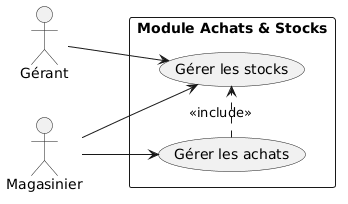

The diagram above was rendered by PlantUML. Its source (embedded in the PNG):
@startuml
left to right direction

actor Magasinier
actor "Gérant" as Gerant

rectangle "Module Achats & Stocks" {
    usecase "Gérer les achats" as UC_Achats
    usecase "Gérer les stocks" as UC_Stocks
}

Magasinier --> UC_Achats
Magasinier --> UC_Stocks
Gerant --> UC_Stocks

UC_Achats .> UC_Stocks : <<include>>
@enduml